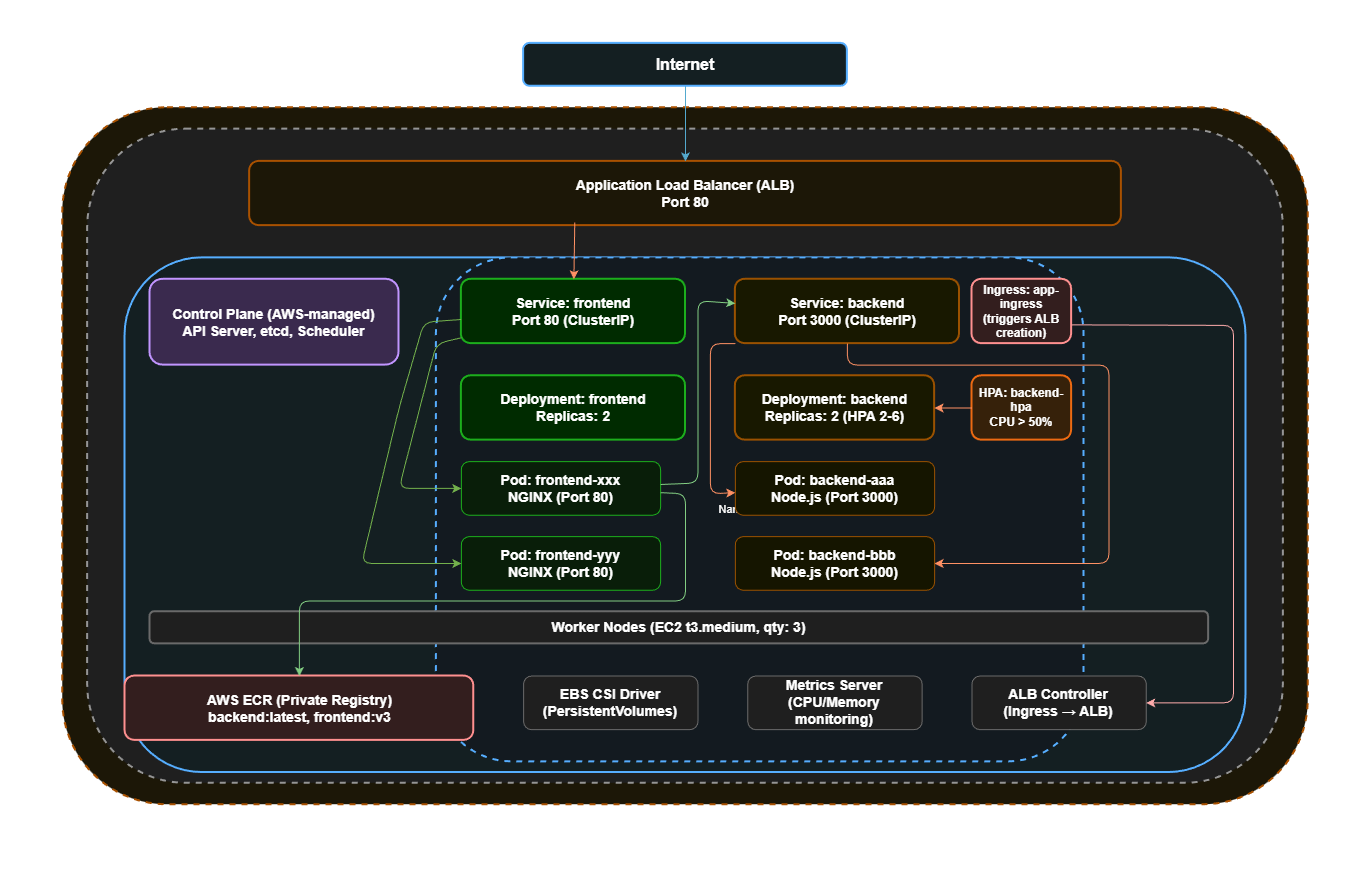

The diagram above was exported from draw.io. Its source (the exported page's mxGraphModel, read from the mxfile embedded in the PNG):
<mxGraphModel dx="2056" dy="735" grid="1" gridSize="10" guides="1" tooltips="1" connect="1" arrows="1" fold="1" page="1" pageScale="1" pageWidth="850" pageHeight="1100" math="0" shadow="0">
  <root>
    <mxCell id="0" />
    <mxCell id="1" parent="0" />
    <mxCell id="x580YTWKP_yRGzg9NOmW-1" parent="1" style="text;html=1;fontSize=24;fontStyle=1;align=center;verticalAlign=middle;" value="EKS Microservices Architecture on AWS" vertex="1">
      <mxGeometry height="42.89156626506024" width="1370" y="10" as="geometry" />
    </mxCell>
    <mxCell id="x580YTWKP_yRGzg9NOmW-2" parent="1" style="rounded=1;whiteSpace=wrap;html=1;fontSize=12;fillColor=#e8f4f8;strokeColor=#0066cc;strokeWidth=2;" value="&lt;b&gt;&lt;font style=&quot;font-size: 16px;&quot;&gt;Internet&lt;/font&gt;&lt;/b&gt;" vertex="1">
      <mxGeometry height="42.89156626506024" width="323.8181818181818" x="523.090909090909" y="52.89156626506024" as="geometry" />
    </mxCell>
    <mxCell id="x580YTWKP_yRGzg9NOmW-3" parent="1" style="rounded=1;whiteSpace=wrap;html=1;fontSize=12;fontStyle=1;fillColor=#fff9e6;strokeColor=#ff9933;strokeWidth=2;dashed=1;" value="AWS Region: us-east-2" vertex="1">
      <mxGeometry height="696.9879518072289" width="1245.4545454545455" x="62.272727272727266" y="117.2289156626506" as="geometry" />
    </mxCell>
    <mxCell id="x580YTWKP_yRGzg9NOmW-4" parent="1" style="rounded=1;whiteSpace=wrap;html=1;fontSize=11;fillColor=#f0f0f0;strokeColor=#666666;strokeWidth=2;dashed=1;" value="VPC (Private Network)" vertex="1">
      <mxGeometry height="654.0963855421687" width="1195.6363636363637" x="87.18181818181817" y="138.67469879518072" as="geometry" />
    </mxCell>
    <mxCell id="x580YTWKP_yRGzg9NOmW-5" parent="1" style="rounded=1;whiteSpace=wrap;html=1;fontSize=10;fillColor=#fff9e6;strokeColor=#ff9933;strokeWidth=2;" value="&lt;b&gt;&lt;font style=&quot;font-size: 14px;&quot;&gt;Application Load Balancer (ALB)&lt;br&gt;Port 80&lt;/font&gt;&lt;/b&gt;" vertex="1">
      <mxGeometry height="64.33734939759036" width="871.8181818181818" x="249.09090909090907" y="170.8433734939759" as="geometry" />
    </mxCell>
    <mxCell id="x580YTWKP_yRGzg9NOmW-6" edge="1" parent="1" source="x580YTWKP_yRGzg9NOmW-2" style="fillColor=#b1ddf0;strokeColor=#10739e;" target="x580YTWKP_yRGzg9NOmW-5">
      <mxGeometry relative="1" as="geometry" />
    </mxCell>
    <mxCell id="x580YTWKP_yRGzg9NOmW-7" parent="1" style="rounded=1;whiteSpace=wrap;html=1;fontSize=11;fontStyle=1;fillColor=#e8f4f8;strokeColor=#0066cc;strokeWidth=2;" value="EKS Cluster: eks-microservices" vertex="1">
      <mxGeometry height="514.6987951807229" width="1120.9090909090908" x="124.54545454545453" y="267.34939759036143" as="geometry" />
    </mxCell>
    <mxCell id="x580YTWKP_yRGzg9NOmW-8" parent="1" style="rounded=1;whiteSpace=wrap;html=1;fontSize=10;fillColor=#e8d5ff;strokeColor=#6633ff;strokeWidth=2;" value="&lt;b&gt;&lt;font style=&quot;font-size: 14px;&quot;&gt;Control Plane (AWS-managed)&lt;br&gt;API Server, etcd, Scheduler&lt;/font&gt;&lt;/b&gt;" vertex="1">
      <mxGeometry height="85.78313253012048" width="249.09090909090907" x="149.45454545454547" y="288.79518072289153" as="geometry" />
    </mxCell>
    <mxCell id="x580YTWKP_yRGzg9NOmW-9" parent="1" style="rounded=1;whiteSpace=wrap;html=1;fontSize=11;fillColor=#f0f8ff;strokeColor=#0066cc;strokeWidth=2;dashed=1;" value="Namespace: app" vertex="1">
      <mxGeometry height="503.9759036144578" width="647.6363636363636" x="435.9090909090909" y="267.34939759036143" as="geometry" />
    </mxCell>
    <mxCell id="x580YTWKP_yRGzg9NOmW-10" parent="1" style="rounded=1;whiteSpace=wrap;html=1;fontSize=10;fillColor=#ccffcc;strokeColor=#00aa00;strokeWidth=2;" value="&lt;b&gt;&lt;font style=&quot;font-size: 14px;&quot;&gt;Service: frontend&lt;br&gt;Port 80 (ClusterIP)&lt;/font&gt;&lt;/b&gt;" vertex="1">
      <mxGeometry height="64.33734939759036" width="224.1818181818182" x="460.8181818181818" y="288.79518072289153" as="geometry" />
    </mxCell>
    <mxCell id="x580YTWKP_yRGzg9NOmW-11" parent="1" style="rounded=1;whiteSpace=wrap;html=1;fontSize=10;fillColor=#ccffcc;strokeColor=#00aa00;strokeWidth=2;" value="&lt;b&gt;&lt;font style=&quot;font-size: 14px;&quot;&gt;Deployment: frontend&lt;br&gt;Replicas: 2&lt;/font&gt;&lt;/b&gt;" vertex="1">
      <mxGeometry height="64.33734939759036" width="224.1818181818182" x="460.8181818181818" y="385.3012048192771" as="geometry" />
    </mxCell>
    <mxCell id="x580YTWKP_yRGzg9NOmW-12" parent="1" style="rounded=1;whiteSpace=wrap;html=1;fontSize=9;fillColor=#e6ffe6;strokeColor=#00aa00;strokeWidth=1;" value="&lt;b&gt;&lt;font style=&quot;font-size: 14px;&quot;&gt;Pod: frontend-xxx&lt;br&gt;NGINX (Port 80)&lt;/font&gt;&lt;/b&gt;" vertex="1">
      <mxGeometry height="53.6144578313253" width="199.27272727272725" x="460.8181818181818" y="471.0843373493976" as="geometry" />
    </mxCell>
    <mxCell id="x580YTWKP_yRGzg9NOmW-13" parent="1" style="rounded=1;whiteSpace=wrap;html=1;fontSize=9;fillColor=#e6ffe6;strokeColor=#00aa00;strokeWidth=1;" value="&lt;b&gt;&lt;font style=&quot;font-size: 14px;&quot;&gt;Pod: frontend-yyy&lt;br&gt;NGINX (Port 80)&lt;/font&gt;&lt;/b&gt;" vertex="1">
      <mxGeometry height="53.6144578313253" width="199.27272727272725" x="460.8181818181818" y="546.144578313253" as="geometry" />
    </mxCell>
    <mxCell id="x580YTWKP_yRGzg9NOmW-14" parent="1" style="rounded=1;whiteSpace=wrap;html=1;fontSize=10;fillColor=#ffffcc;strokeColor=#ffaa00;strokeWidth=2;" value="&lt;b&gt;&lt;font style=&quot;font-size: 14px;&quot;&gt;Service: backend&lt;br&gt;Port 3000 (ClusterIP)&lt;/font&gt;&lt;/b&gt;" vertex="1">
      <mxGeometry height="64.33734939759036" width="224.1818181818182" x="734.8181818181818" y="288.79518072289153" as="geometry" />
    </mxCell>
    <mxCell id="x580YTWKP_yRGzg9NOmW-15" parent="1" style="rounded=1;whiteSpace=wrap;html=1;fontSize=10;fillColor=#ffffcc;strokeColor=#ffaa00;strokeWidth=2;" value="&lt;b&gt;&lt;font style=&quot;font-size: 14px;&quot;&gt;Deployment: backend&lt;br&gt;Replicas: 2 (HPA 2-6)&lt;/font&gt;&lt;/b&gt;" vertex="1">
      <mxGeometry height="64.33734939759036" width="199.27272727272725" x="734.8181818181818" y="385.3012048192771" as="geometry" />
    </mxCell>
    <mxCell id="x580YTWKP_yRGzg9NOmW-16" parent="1" style="rounded=1;whiteSpace=wrap;html=1;fontSize=9;fillColor=#ffffe6;strokeColor=#ffaa00;strokeWidth=1;" value="&lt;b&gt;&lt;font style=&quot;font-size: 14px;&quot;&gt;Pod: backend-aaa&lt;br&gt;Node.js (Port 3000)&lt;/font&gt;&lt;/b&gt;" vertex="1">
      <mxGeometry height="53.6144578313253" width="199.27272727272725" x="734.8181818181818" y="471.0843373493976" as="geometry" />
    </mxCell>
    <mxCell id="x580YTWKP_yRGzg9NOmW-17" parent="1" style="rounded=1;whiteSpace=wrap;html=1;fontSize=9;fillColor=#ffffe6;strokeColor=#ffaa00;strokeWidth=1;" value="&lt;b&gt;&lt;font style=&quot;font-size: 14px;&quot;&gt;Pod: backend-bbb&lt;br&gt;Node.js (Port 3000)&lt;/font&gt;&lt;/b&gt;" vertex="1">
      <mxGeometry height="53.6144578313253" width="199.27272727272725" x="734.8181818181818" y="546.144578313253" as="geometry" />
    </mxCell>
    <mxCell id="x580YTWKP_yRGzg9NOmW-18" parent="1" style="rounded=1;whiteSpace=wrap;html=1;fontSize=10;fillColor=#ffe6e6;strokeColor=#ff0000;strokeWidth=2;" value="&lt;b&gt;&lt;font style=&quot;font-size: 12px;&quot;&gt;Ingress: app-ingress&lt;br&gt;(triggers ALB creation)&lt;/font&gt;&lt;/b&gt;" vertex="1">
      <mxGeometry height="64.33734939759036" width="99.63636363636363" x="971.4545454545454" y="288.79518072289153" as="geometry" />
    </mxCell>
    <mxCell id="x580YTWKP_yRGzg9NOmW-19" parent="1" style="rounded=1;whiteSpace=wrap;html=1;fontSize=9;fillColor=#ffe6cc;strokeColor=#ff6600;strokeWidth=2;" value="&lt;b&gt;&lt;font style=&quot;font-size: 12px;&quot;&gt;HPA: backend-hpa&lt;br&gt;CPU &amp;gt; 50%&lt;/font&gt;&lt;/b&gt;" vertex="1">
      <mxGeometry height="64.33734939759036" width="99.63636363636363" x="971.4545454545454" y="385.3012048192771" as="geometry" />
    </mxCell>
    <mxCell id="x580YTWKP_yRGzg9NOmW-20" parent="1" style="rounded=1;whiteSpace=wrap;html=1;fontSize=10;fontStyle=1;fillColor=#f0f0f0;strokeColor=#999999;strokeWidth=2;" value="&lt;font style=&quot;font-size: 14px;&quot;&gt;Worker Nodes (EC2 t3.medium, qty: 3)&lt;/font&gt;" vertex="1">
      <mxGeometry height="32.16867469879518" width="1058.6363636363637" x="149.45454545454547" y="621.2048192771084" as="geometry" />
    </mxCell>
    <mxCell id="x580YTWKP_yRGzg9NOmW-21" parent="1" style="rounded=1;whiteSpace=wrap;html=1;fontSize=10;fillColor=#ffe6e6;strokeColor=#ff0000;strokeWidth=2;" value="&lt;b&gt;&lt;font style=&quot;font-size: 14px;&quot;&gt;AWS ECR (Private Registry)&lt;br&gt;backend:latest, frontend:v3&lt;/font&gt;&lt;/b&gt;" vertex="1">
      <mxGeometry height="64.33734939759036" width="348.7272727272727" x="124.54545454545453" y="685.5421686746988" as="geometry" />
    </mxCell>
    <mxCell id="x580YTWKP_yRGzg9NOmW-22" parent="1" style="rounded=1;whiteSpace=wrap;html=1;fontSize=9;fillColor=#f0f0f0;strokeColor=#999999;strokeWidth=1;" value="&lt;b&gt;&lt;font style=&quot;font-size: 14px;&quot;&gt;EBS CSI Driver&lt;br&gt;(PersistentVolumes)&lt;/font&gt;&lt;/b&gt;" vertex="1">
      <mxGeometry height="53.6144578313253" width="174.36363636363635" x="523.090909090909" y="685.5421686746988" as="geometry" />
    </mxCell>
    <mxCell id="x580YTWKP_yRGzg9NOmW-23" parent="1" style="rounded=1;whiteSpace=wrap;html=1;fontSize=9;fillColor=#f0f0f0;strokeColor=#999999;strokeWidth=1;" value="&lt;b&gt;&lt;font style=&quot;font-size: 14px;&quot;&gt;Metrics Server&lt;br&gt;(CPU/Memory monitoring)&lt;/font&gt;&lt;/b&gt;" vertex="1">
      <mxGeometry height="53.6144578313253" width="174.36363636363635" x="747.2727272727273" y="685.5421686746988" as="geometry" />
    </mxCell>
    <mxCell id="x580YTWKP_yRGzg9NOmW-24" parent="1" style="rounded=1;whiteSpace=wrap;html=1;fontSize=9;fillColor=#f0f0f0;strokeColor=#999999;strokeWidth=1;" value="&lt;b&gt;&lt;font style=&quot;font-size: 14px;&quot;&gt;ALB Controller&lt;br&gt;(Ingress → ALB)&lt;/font&gt;&lt;/b&gt;" vertex="1">
      <mxGeometry height="53.6144578313253" width="174.36363636363635" x="971.4545454545454" y="685.5421686746988" as="geometry" />
    </mxCell>
    <mxCell id="x580YTWKP_yRGzg9NOmW-25" edge="1" parent="1" source="x580YTWKP_yRGzg9NOmW-5" style="exitX=0.373;exitY=0.95;exitDx=0;exitDy=0;exitPerimeter=0;fillColor=#fa6800;strokeColor=#C73500;" target="x580YTWKP_yRGzg9NOmW-10">
      <mxGeometry relative="1" as="geometry">
        <mxPoint x="435.9090909090909" y="235.18072289156626" as="sourcePoint" />
        <mxPoint x="572.9090909090909" y="288.79518072289153" as="targetPoint" />
      </mxGeometry>
    </mxCell>
    <mxCell id="x580YTWKP_yRGzg9NOmW-26" edge="1" parent="1" source="x580YTWKP_yRGzg9NOmW-10" style="entryX=0;entryY=0.5;entryDx=0;entryDy=0;fillColor=#60a917;strokeColor=#2D7600;" target="x580YTWKP_yRGzg9NOmW-12">
      <mxGeometry relative="1" as="geometry">
        <Array as="points">
          <mxPoint x="435.9090909090909" y="353.13253012048193" />
          <mxPoint x="398.5454545454545" y="497.89156626506025" />
        </Array>
        <mxPoint x="560.4545454545454" y="471.0843373493976" as="targetPoint" />
      </mxGeometry>
    </mxCell>
    <mxCell id="x580YTWKP_yRGzg9NOmW-27" edge="1" parent="1" source="x580YTWKP_yRGzg9NOmW-10" style="fillColor=#60a917;strokeColor=#2D7600;" target="x580YTWKP_yRGzg9NOmW-13">
      <mxGeometry relative="1" as="geometry">
        <Array as="points">
          <mxPoint x="423.45454545454544" y="331.6867469879518" />
          <mxPoint x="398.5454545454545" y="417.4698795180723" />
          <mxPoint x="361.18181818181813" y="572.9518072289156" />
        </Array>
      </mxGeometry>
    </mxCell>
    <mxCell id="x580YTWKP_yRGzg9NOmW-28" edge="1" parent="1" source="x580YTWKP_yRGzg9NOmW-12" style="fillColor=#008a00;strokeColor=#005700;" target="x580YTWKP_yRGzg9NOmW-14">
      <mxGeometry relative="1" as="geometry">
        <Array as="points">
          <mxPoint x="697.4545454545454" y="492.5301204819277" />
          <mxPoint x="697.4545454545454" y="385.3012048192771" />
          <mxPoint x="697.4545454545454" y="310.2409638554217" />
        </Array>
        <mxPoint x="660.090909090909" y="497.89156626506025" as="sourcePoint" />
        <mxPoint x="734.8181818181818" y="320.96385542168673" as="targetPoint" />
      </mxGeometry>
    </mxCell>
    <mxCell id="x580YTWKP_yRGzg9NOmW-29" edge="1" parent="1" source="x580YTWKP_yRGzg9NOmW-14" style="exitX=0;exitY=1;exitDx=0;exitDy=0;fillColor=#fa6800;strokeColor=#C73500;" target="x580YTWKP_yRGzg9NOmW-16">
      <mxGeometry relative="1" as="geometry">
        <Array as="points">
          <mxPoint x="709.9090909090909" y="353.13253012048193" />
          <mxPoint x="709.9090909090909" y="438.9156626506024" />
          <mxPoint x="709.9090909090909" y="503.2530120481928" />
        </Array>
      </mxGeometry>
    </mxCell>
    <mxCell id="x580YTWKP_yRGzg9NOmW-30" edge="1" parent="1" source="x580YTWKP_yRGzg9NOmW-14" style="fillColor=#fa6800;strokeColor=#C73500;" target="x580YTWKP_yRGzg9NOmW-17">
      <mxGeometry relative="1" as="geometry">
        <Array as="points">
          <mxPoint x="846.9090909090909" y="374.578313253012" />
          <mxPoint x="1108.4545454545453" y="374.578313253012" />
          <mxPoint x="1108.4545454545453" y="572.9518072289156" />
        </Array>
      </mxGeometry>
    </mxCell>
    <mxCell id="x580YTWKP_yRGzg9NOmW-31" edge="1" parent="1" style="exitX=1;exitY=0.75;exitDx=0;exitDy=0;fillColor=#e51400;strokeColor=#B20000;">
      <mxGeometry relative="1" as="geometry">
        <Array as="points">
          <mxPoint x="1233" y="334.9036144578313" />
          <mxPoint x="1233" y="446.95783132530124" />
          <mxPoint x="1233" y="522.0180722891566" />
          <mxPoint x="1233" y="607.8012048192771" />
          <mxPoint x="1233" y="712.3493975903615" />
        </Array>
        <mxPoint x="1071.090909090909" y="334.36746987951807" as="sourcePoint" />
        <mxPoint x="1145.8181818181818" y="712.3493975903615" as="targetPoint" />
      </mxGeometry>
    </mxCell>
    <mxCell id="x580YTWKP_yRGzg9NOmW-32" edge="1" parent="1" source="x580YTWKP_yRGzg9NOmW-19" style="fillColor=#fa6800;strokeColor=#C73500;" target="x580YTWKP_yRGzg9NOmW-15">
      <mxGeometry relative="1" as="geometry">
        <mxPoint x="971.4545454545454" y="417.4698795180723" as="sourcePoint" />
        <mxPoint x="959" y="417.4698795180723" as="targetPoint" />
      </mxGeometry>
    </mxCell>
    <mxCell id="x580YTWKP_yRGzg9NOmW-33" edge="1" parent="1" source="x580YTWKP_yRGzg9NOmW-12" style="fillColor=#008a00;strokeColor=#005700;" target="x580YTWKP_yRGzg9NOmW-21">
      <mxGeometry relative="1" as="geometry">
        <Array as="points">
          <mxPoint x="685" y="503.2530120481928" />
          <mxPoint x="685" y="610.4819277108434" />
          <mxPoint x="298.90909090909093" y="610.4819277108434" />
        </Array>
        <mxPoint x="460.8181818181818" y="481.8072289156627" as="sourcePoint" />
        <mxPoint x="298.90909090909093" y="685.5421686746988" as="targetPoint" />
      </mxGeometry>
    </mxCell>
    <mxCell id="x580YTWKP_yRGzg9NOmW-34" parent="1" style="text;html=1;fontSize=11;fontStyle=1;align=left;verticalAlign=top;" value="&lt;font style=&quot;font-size: 18px;&quot;&gt;Legend:&lt;/font&gt;" vertex="1">
      <mxGeometry height="85.78313253012048" width="1245.4545454545455" x="62.272727272727266" y="814.2168674698795" as="geometry" />
    </mxCell>
    <mxCell id="x580YTWKP_yRGzg9NOmW-35" parent="1" style="text;html=1;fontSize=9;align=left;verticalAlign=top;" value="&lt;b&gt;&lt;font style=&quot;font-size: 16px;&quot;&gt;• Green: Frontend (NGINX, port 80) | • Orange: Backend (Node.js, port 3000)&lt;/font&gt;&lt;/b&gt;" vertex="1">
      <mxGeometry height="21.44578313253012" width="1245.4545454545455" x="62.272727272727266" y="838.5512048192771" as="geometry" />
    </mxCell>
    <mxCell id="x580YTWKP_yRGzg9NOmW-36" parent="1" style="text;html=1;fontSize=9;align=left;verticalAlign=top;" value="&lt;b&gt;&lt;font style=&quot;font-size: 16px;&quot;&gt;• Blue: Kubernetes/EKS components | • Red: AWS/Ingress integration | • Gray: Add-ons (EBS CSI, Metrics, ALB Controller)&lt;/font&gt;&lt;/b&gt;" vertex="1">
      <mxGeometry height="21.44578313253012" width="1245.4545454545455" x="62.272727272727266" y="859.9969879518072" as="geometry" />
    </mxCell>
  </root>
</mxGraphModel>